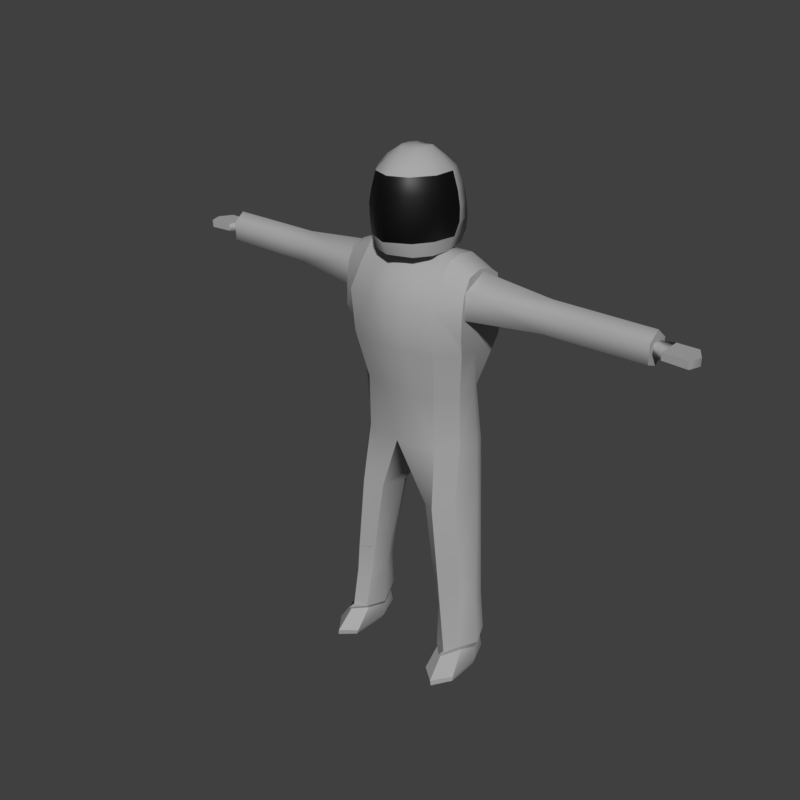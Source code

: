 # Source: gunner.blend  (saved by Blender 2.82.7; exported with 4.5.12 LTS)
import bpy
from mathutils import Matrix  # noqa: F401  (used for matrix-valued properties, if any)

bpy.ops.wm.read_factory_settings(use_empty=True)
scene = bpy.context.scene
scene.name = 'Scene'

# ---- collections
col_collection_1 = bpy.data.collections.new('Collection 1'); scene.collection.children.link(col_collection_1)

# ---- materials (node trees are filled in below, after node groups)
mat_gunner = bpy.data.materials.new('gunner')
mat_gunner.alpha_threshold = 0.0
mat_gunner.use_transparent_shadow = False
mat_gunner.diffuse_color = (0.3961, 0.3961, 0.3961, 1.0)
mat_gunner.roughness = 0.5
mat_blackhelmet = bpy.data.materials.new('blackHelmet')
mat_blackhelmet.use_transparent_shadow = False

# ---- material node trees
mat_blackhelmet.use_nodes = True; mat_blackhelmet.node_tree.nodes.clear()
_N = mat_blackhelmet.node_tree.nodes; _L = mat_blackhelmet.node_tree.links
n0 = _N.new('ShaderNodeOutputMaterial'); n0.name = 'Material Output'; n0.location = (300, 300)
n1 = _N.new('ShaderNodeBsdfPrincipled'); n1.name = 'Principled BSDF'; n1.location = (10, 300)
n1.distribution = 'GGX'
n1.subsurface_method = 'BURLEY'
n1.inputs[0].default_value = (0.0, 0.0, 0.0, 1.0)
n1.inputs[3].default_value = 1.45
n1.inputs[27].default_value = (0.0, 0.0, 0.0, 1.0)
n1.inputs[28].default_value = 1.0
_L.new(n1.outputs[0], n0.inputs[0])
n0.is_active_output = True

# ---- world
world_world = bpy.data.worlds.new('World'); scene.world = world_world
world_world.color = (0.05088, 0.05088, 0.05088)
world_world.use_sun_shadow = False
world_world.sun_shadow_jitter_overblur = 0.0
world_world.cycles.sampling_method = 'MANUAL'

# ---- meshes
me_gunner = bpy.data.meshes.new('Gunner')
me_gunner.from_pydata([(0.2294, 0.04511, 0.0), (0.2278, 0.06001, 0.0708), (0.2534, -0.1277, 0.0), (0.2558, -0.1283, 0.01913), (0.1736, 0.05244, 0.0), (0.1806, 0.06001, 0.0708), (0.1617, -0.1487, 0.0), (0.1546, -0.1493, 0.01913), (0.2278, 0.07875, 0.09312), (0.2306, -0.06638, 0.09312), (0.1806, 0.07875, 0.09312), (0.1596, -0.09533, 0.09312), (0.2318, 0.05286, 0.2548), (0.2164, -0.0443, 0.2548), (0.1628, 0.05286, 0.2548), (0.1472, -0.07325, 0.2548), (0.1545, -0.02482, 0.0), (0.129, -0.03071, 0.09312), (7.314e-10, -0.008367, 0.71), (0.2629, -0.002589, 0.09312), (0.2534, -0.007279, 0.0708), (0.2187, 0.0147, 0.8383), (0.2091, 0.004453, 1.17), (0.2545, -0.01401, 0.0), (0.2244, 0.01958, 0.6553), (0.2539, -0.01153, 0.2548), (9.719e-10, -0.1807, 1.616), (0.1994, 0.01616, 1.023), (0.2004, 0.07385, 0.6553), (0.1899, -0.05193, 0.6553), (0.1194, 0.09539, 0.6191), (0.09056, -0.08088, 0.6191), (0.1929, 0.07363, 0.8389), (0.1868, -0.03063, 0.8493), (-9.464e-09, 0.1083, 0.71), (1.012e-08, -0.1157, 0.8417), (0.1697, 0.0711, 1.023), (0.19, -0.04257, 1.023), (-1.097e-08, 0.1255, 0.9718), (1.05e-08, -0.1201, 1.023), (0.1226, -0.08171, 1.611), (0.1396, 0.001824, 1.608), (0.08411, -0.05792, 1.741), (0.07964, -0.1455, 1.615), (0.2166, 0.1085, 1.195), (0.2129, -0.06993, 1.186), (-1.252e-08, 0.1433, 1.199), (1.523e-08, -0.1742, 1.186), (0.2243, 0.08306, 1.406), (0.1674, -0.1364, 1.324), (-1.252e-08, 0.1432, 1.343), (1.558e-08, -0.1782, 1.338), (0.1515, 0.1071, 1.42), (0.1515, -0.1002, 1.412), (-9.359e-09, 0.1071, 1.43), (1.237e-08, -0.1415, 1.423), (0.2243, 0.07126, 1.307), (0.2243, -0.07743, 1.302), (0.2243, 0.07499, 1.38), (0.2243, -0.07521, 1.388), (0.4647, 0.04997, 1.319), (0.4647, -0.03758, 1.315), (0.4647, 0.05261, 1.37), (0.4647, -0.03238, 1.376), (0.04549, -0.1034, 1.741), (0.06203, -0.1367, 1.711), (0.1101, 0.003595, 1.711), (0.1272, -0.005345, 1.52), (0.07606, -0.1405, 1.52), (0.04773, -0.004147, 1.487), (0.06195, -0.00735, 1.478), (9.719e-10, -0.02613, 1.774), (0.7947, 0.04997, 1.319), (0.7947, -0.03045, 1.315), (0.7947, 0.05261, 1.37), (0.7947, -0.03238, 1.376), (0.8286, 0.04997, 1.339), (0.8286, -0.02939, 1.339), (0.8286, 0.05261, 1.362), (0.8286, -0.02939, 1.362), (0.0, -0.0561, 1.469), (0.0, 0.03602, 1.469), (0.04363, -0.04946, 1.472), (0.03824, 0.0194, 1.469), (0.8977, 0.04997, 1.337), (0.91, -0.03162, 1.337), (0.8977, 0.05261, 1.362), (0.91, -0.03238, 1.362), (7.451e-09, -0.07045, 1.489), (0.0, 0.03382, 1.489), (0.04082, -0.04874, 1.489), (0.0395, 0.02129, 1.489), (1.134e-09, -0.1796, 1.52), (1.296e-09, 0.1086, 1.519), (0.1131, -0.08387, 1.52), (0.1061, 0.07985, 1.519), (0.0, -0.1613, 1.711), (0.0, 0.09004, 1.711), (0.1072, -0.06972, 1.711), (0.08336, 0.05662, 1.711), (0.0, -0.1282, 1.741), (0.0, 0.05518, 1.741), (1.296e-09, 0.1086, 1.609), (0.05847, 0.03545, 1.741), (0.05994, -0.006218, 0.6191), (0.121, -0.03053, 0.2548), (0.142, -0.01984, 0.0708), (0.4647, 0.007574, 1.406), (0.2243, -0.008259, 1.442), (0.2243, 0.01149, 1.43), (0.8286, 0.007574, 1.362), (0.9243, 0.007574, 1.362), (0.7947, 0.007574, 1.406), (0.1515, -0.007621, 1.473), (0.9243, 0.007517, 1.337), (0.7947, 0.01034, 1.299), (0.4647, 0.0005388, 1.299), (0.2243, -0.01697, 1.279), (0.8286, 0.004337, 1.339), (0.2243, 0.1114, 1.243), (0.1282, 0.1259, 1.315), (0.09391, 0.117, 1.0), (0.1095, 0.1198, 1.197), (0.1516, 0.1195, 0.7989), (9.719e-10, -0.1615, 1.478), (0.2347, -0.05771, 0.08092), (0.2243, 0.03868, 1.434), (0.1515, 0.05082, 1.464), (0.1515, -0.05445, 1.465), (0.1588, -0.08571, 0.08182), (0.2243, -0.05589, 1.429), (0.07129, -0.162, 1.334), (0.07145, -0.1697, 1.186), (0.07726, -0.1131, 0.8449), (0.05736, -0.1162, 1.023), (0.07242, -0.1228, 1.418), (0.2617, -0.01172, 0.02407), (0.1397, -0.02306, 0.02501), (0.173, 0.06572, 0.02362), (0.2333, 0.06569, 0.02387), (0.5791, 0.007574, 1.406), (0.5791, 0.05261, 1.37), (0.5791, 0.00271, 1.299), (0.2457, -0.002842, 0.3562), (0.5791, 0.04997, 1.319), (0.1515, 0.06392, 0.3562), (0.5791, -0.0359, 1.315), (0.5791, -0.03238, 1.376), (0.1087, -0.02563, 0.3562), (0.1333, -0.07512, 0.3562), (0.2091, -0.04638, 0.3562), (0.2233, 0.05853, 0.3562), (0.1429, -0.09484, 0.3562), (0.2243, -0.09035, 1.319), (0.2243, -0.0808, 1.382), (0.2243, -0.003934, 1.243), (0.2243, 0.07883, 1.243), (0.2243, -0.09141, 1.243), (0.7947, -0.01364, 1.341), (0.7947, 0.02581, 1.344), (0.7947, 0.007574, 1.37), (0.7947, 0.02934, 1.367), (0.7947, 0.008432, 1.341), (0.7947, -0.008244, 1.371), (0.13, -0.0969, 1.023), (0.1441, -0.1163, 0.6386), (0.132, -0.09107, 0.8471), (0.1543, -0.1334, 1.186), (0.1827, -0.1114, 0.2548), (0.2033, -0.1406, 0.09312), (0.2085, -0.1935, 0.01913), (0.1732, -0.1134, 0.3562), (0.2115, -0.1929, 0.0), (0.2033, -0.115, 0.094), (0.2026, -0.1315, 0.0813), (0.1057, -0.07905, 1.475), (0.0936, 0.07126, 1.476), (1.134e-09, 0.1017, 1.478), (0.1129, -0.01402, 1.475), (1.296e-09, 0.01852, 1.767), (0.0431, -0.04113, 1.772), (1.296e-09, -0.07301, 1.767), (0.03049, 0.00968, 1.772), (0.02564, -0.06626, 1.772), (0.07988, -0.002276, 1.741), (0.04274, -0.01143, 1.772), (0.1085, 0.07476, 1.605), (0.06995, -0.128, 1.474), (0.01715, -0.06133, 1.489), (9.719e-10, -0.1733, 1.659), (0.1184, -0.077, 1.656), (0.07157, -0.1448, 1.658), (0.1309, 0.00166, 1.656), (0.1002, 0.06833, 1.66), (9.719e-10, 0.1022, 1.659), (0.07611, -0.1469, 1.572), (0.1104, 0.07872, 1.561), (0.1218, -0.08306, 1.569), (1.296e-09, 0.1085, 1.562), (9.719e-10, -0.1837, 1.57), (0.1386, 0.002627, 1.565)], [], [(0, 139, 136, 23), (2, 3, 170, 172), (6, 7, 137, 16), (4, 138, 139, 0), (2, 172, 6, 16, 4, 0, 23), (3, 20, 125), (8, 10, 14, 12), (1, 5, 10, 8), (7, 170, 174, 129), (5, 106, 17, 10), (21, 24, 28, 32), (11, 169, 173, 168, 15), (10, 17, 105, 14), (9, 19, 25, 13), (53, 154, 130, 128), (112, 140, 147, 75), (110, 160, 163, 79), (19, 20, 1, 8), (70, 113, 127, 83), (111, 114, 84, 86), (113, 108, 126, 127), (14, 105, 148, 145), (22, 27, 36, 44), (23, 136, 3, 2), (27, 21, 32, 36), (28, 123, 32), (13, 25, 143, 150), (12, 14, 145, 151), (15, 168, 171, 152, 149), (35, 133, 134, 39), (29, 33, 166, 165), (30, 104, 18, 34), (29, 24, 21, 33), (40, 41, 192, 190), (33, 21, 27, 37), (32, 123, 121, 36), (36, 121, 122, 44), (25, 19, 8, 12), (40, 43, 195, 197), (24, 143, 151, 28), (104, 148, 149, 31), (39, 134, 132, 47), (18, 104, 31, 35), (37, 27, 22, 45), (105, 17, 11, 15), (48, 126, 109, 58), (44, 122, 120, 119), (47, 132, 131, 51), (55, 135, 82, 80), (56, 119, 48, 58), (51, 131, 135, 55), (56, 58, 62, 60), (49, 45, 157, 153), (45, 22, 155, 157), (44, 119, 156), (65, 191, 190, 98), (57, 117, 116, 61), (59, 57, 61, 63), (58, 109, 107, 62), (107, 109, 59, 63), (64, 65, 98, 42), (26, 43, 191, 189), (71, 180, 185), (60, 62, 141, 144), (66, 192, 193, 99), (186, 41, 200, 196), (69, 70, 83, 91), (75, 73, 158, 163), (61, 116, 142, 146), (63, 61, 146, 147), (62, 107, 140, 141), (78, 110, 111, 86), (74, 112, 160, 161), (72, 74, 161, 159), (73, 115, 162, 158), (85, 114, 111, 87), (83, 81, 89, 91), (90, 69, 91, 176, 178, 175), (80, 82, 90, 188, 88), (76, 78, 86, 84), (82, 70, 69, 90), (77, 118, 114, 85), (16, 137, 138, 4), (79, 77, 85, 87), (95, 93, 198, 196), (17, 106, 129, 11), (91, 89, 177, 176), (88, 188, 187, 124), (92, 68, 195, 199), (94, 67, 200, 197), (109, 108, 130, 59), (100, 64, 183, 181), (111, 110, 79, 87), (99, 97, 101, 103), (96, 65, 64, 100), (49, 153, 154, 53), (115, 142, 144, 72), (116, 117, 56, 60), (117, 155, 156, 56), (118, 162, 159, 76), (114, 118, 76, 84), (119, 120, 52, 48), (52, 120, 50, 54), (120, 122, 46, 50), (122, 121, 38, 46), (121, 123, 34, 38), (123, 28, 30, 34), (127, 126, 48, 52), (109, 126, 108), (83, 127, 52, 54, 81), (128, 130, 108, 113), (82, 128, 113, 70), (134, 133, 166, 164), (135, 131, 49, 53), (131, 132, 167, 49), (132, 134, 164, 167), (82, 135, 53, 128), (125, 20, 19, 9), (129, 174, 169, 11), (129, 106, 7), (137, 7, 106), (3, 136, 20), (139, 138, 5, 1), (136, 139, 1, 20), (138, 137, 106, 5), (35, 31, 133), (144, 142, 116, 60), (141, 140, 112, 74), (144, 141, 74, 72), (146, 142, 115, 73), (147, 146, 73, 75), (147, 140, 107, 63), (151, 143, 25, 12), (150, 143, 24, 29), (149, 148, 105, 15), (151, 145, 30, 28), (145, 148, 104, 30), (149, 152, 171, 165, 31), (130, 154, 59), (154, 153, 57, 59), (157, 155, 117, 57), (156, 119, 56), (156, 155, 22, 44), (153, 157, 57), (31, 165, 133), (159, 161, 78, 76), (163, 158, 77, 79), (158, 162, 118, 77), (163, 160, 112, 75), (161, 160, 110, 78), (159, 162, 115, 72), (49, 167, 45), (165, 166, 133), (167, 164, 37, 45), (164, 166, 33, 37), (171, 168, 13, 150), (165, 171, 150, 29), (168, 173, 169, 9, 13), (172, 170, 7, 6), (174, 170, 3, 125), (169, 174, 125, 9), (186, 102, 194, 193), (176, 177, 93, 95), (124, 187, 68, 92), (175, 178, 67, 94), (181, 183, 71), (179, 182, 103, 101), (103, 182, 185, 184), (182, 179, 71), (71, 183, 180), (183, 64, 42, 180), (184, 66, 99, 103), (71, 185, 182), (184, 185, 180, 42), (66, 184, 42, 98), (67, 178, 176, 95), (68, 187, 175, 94), (187, 188, 90, 175), (193, 192, 41, 186), (189, 191, 65, 96), (190, 191, 43, 40), (193, 194, 97, 99), (190, 192, 66, 98), (199, 195, 43, 26), (196, 200, 67, 95), (197, 195, 68, 94), (197, 200, 41, 40), (196, 198, 102, 186)])
me_gunner.polygons.foreach_set('use_smooth', [1, 0, 1, 0, 0, 1, 1, 0, 0, 1, 1, 1, 1, 1, 1, 1, 1, 1, 1, 1, 1, 1, 1, 1, 1, 1, 1, 1, 1, 1, 1, 1, 1, 1, 1, 0, 1, 1, 1, 1, 1, 1, 1, 1, 1, 1, 1, 1, 1, 1, 1, 1, 1, 1, 1, 1, 1, 1, 1, 1, 1, 1, 1, 1, 1, 1, 1, 1, 1, 1, 1, 1, 1, 1, 1, 1, 1, 1, 1, 1, 1, 1, 1, 1, 1, 1, 1, 1, 1, 1, 1, 1, 1, 1, 1, 1, 1, 1, 1, 1, 1, 1, 1, 1, 1, 0, 1, 1, 1, 1, 1, 1, 1, 1, 1, 1, 1, 1, 0, 1, 1, 1, 0, 1, 1, 1, 1, 1, 1, 1, 1, 1, 1, 1, 1, 1, 1, 1, 1, 1, 1, 1, 1, 1, 1, 1, 1, 1, 1, 1, 1, 1, 1, 1, 1, 1, 1, 1, 0, 0, 0, 1, 1, 1, 1, 1, 1, 1, 1, 1, 1, 1, 1, 1, 1, 1, 1, 1, 1, 1, 1, 1, 1, 1, 1, 1, 1, 1])
me_gunner.polygons.foreach_set('material_index', [0, 0, 0, 0, 0, 0, 0, 0, 0, 0, 0, 0, 0, 0, 0, 0, 0, 0, 0, 0, 0, 0, 0, 0, 0, 0, 0, 0, 0, 0, 0, 0, 0, 1, 0, 0, 0, 0, 1, 0, 0, 0, 0, 0, 0, 0, 0, 0, 0, 0, 0, 0, 0, 0, 0, 1, 0, 0, 0, 0, 0, 1, 0, 0, 0, 0, 0, 0, 0, 0, 0, 0, 0, 0, 0, 0, 0, 0, 0, 0, 0, 0, 0, 0, 0, 0, 0, 0, 1, 1, 0, 0, 0, 0, 0, 0, 0, 0, 0, 0, 0, 0, 0, 0, 0, 0, 0, 0, 0, 0, 0, 0, 0, 0, 0, 0, 0, 0, 0, 0, 0, 0, 0, 0, 0, 0, 0, 0, 0, 0, 0, 0, 0, 0, 0, 0, 0, 0, 0, 0, 0, 0, 0, 0, 0, 0, 0, 0, 0, 0, 0, 0, 0, 0, 0, 0, 0, 0, 0, 0, 0, 0, 0, 0, 0, 0, 0, 0, 0, 0, 0, 0, 0, 0, 0, 0, 0, 0, 0, 1, 1, 0, 1, 1, 0, 1, 1, 0])
_k = set([(0, 4), (0, 23), (0, 139), (1, 5), (1, 8), (1, 20), (1, 139), (2, 3), (2, 23), (2, 172), (3, 125), (4, 16), (4, 138), (5, 10), (5, 106), (5, 138), (6, 7), (6, 16), (6, 172), (7, 129), (8, 10), (8, 12), (8, 19), (9, 13), (9, 19), (9, 125), (9, 169), (10, 14), (10, 17), (11, 15), (11, 17), (11, 129), (11, 169), (12, 151), (13, 150), (14, 145), (15, 149), (20, 125), (28, 32), (28, 123), (28, 151), (29, 33), (29, 150), (30, 34), (30, 145), (31, 35), (31, 149), (32, 36), (33, 37), (36, 44), (37, 45), (44, 119), (45, 157), (48, 119), (48, 126), (49, 53), (49, 167), (52, 120), (52, 127), (53, 128), (56, 58), (56, 117), (57, 59), (57, 117), (58, 109), (59, 109), (69, 90), (69, 91), (70, 82), (70, 83), (72, 74), (72, 115), (73, 75), (73, 115), (74, 112), (75, 112), (76, 78), (76, 84), (76, 118), (77, 79), (77, 85), (77, 118), (78, 86), (78, 110), (79, 87), (79, 110), (80, 82), (81, 83), (84, 86), (84, 114), (85, 87), (85, 114), (86, 111), (87, 111), (88, 188), (89, 91), (90, 188), (106, 129), (108, 126), (108, 130), (113, 127), (113, 128), (120, 122), (121, 122), (121, 123), (124, 187), (125, 174), (129, 174), (130, 154), (153, 154), (153, 157), (158, 162), (158, 163), (159, 161), (159, 162), (160, 161), (160, 163), (164, 166), (164, 167), (165, 166), (165, 171), (168, 171), (168, 173), (169, 173), (169, 174), (170, 172), (170, 174), (175, 178), (175, 187), (176, 177), (176, 178)])
me_gunner.attributes.new('sharp_edge', 'BOOLEAN', 'EDGE').data.foreach_set('value', [ (min(e.vertices), max(e.vertices)) in _k for e in me_gunner.edges])
_uv = me_gunner.uv_layers.new(name='UVMap')
_uv.uv.foreach_set('vector', [0.02273, 0.9457, 0.007138, 0.9296, 0.06569, 0.932, 0.06716, 0.9477, 0.397, 0.0, 0.399, 0.01234, 0.3618, 0.01289, 0.3641, 0.0004907, 0.7888, 0.0, 0.7907, 0.01258, 0.6567, 0.02735, 0.6562, 0.01055, 0.534, 0.891, 0.5332, 0.8737, 0.5809, 0.8733, 0.5784, 0.8923, 0.9451, 0.6653, 0.912, 0.6654, 0.8725, 0.6655, 0.866, 0.5579, 0.8808, 0.5084, 0.925, 0.5129, 0.9451, 0.5507, 0.209, 0.9411, 0.06469, 0.9016, 0.1447, 0.8981, 0.5766, 0.828, 0.5392, 0.8282, 0.5269, 0.7341, 0.5816, 0.7338, 0.577, 0.8456, 0.5397, 0.8458, 0.5392, 0.8282, 0.5766, 0.828, 0.3194, 0.01352, 0.3618, 0.01289, 0.3661, 0.0569, 0.3317, 0.05777, 0.5947, 0.06042, 0.6576, 0.05699, 0.6678, 0.07122, 0.5816, 0.07596, 0.08004, 0.4032, 0.06863, 0.5217, 0.02793, 0.5199, 0.008597, 0.3997, 0.3314, 0.06468, 0.3658, 0.06416, 0.3658, 0.06474, 0.353, 0.17, 0.3251, 0.1705, 0.5816, 0.07596, 0.6678, 0.07122, 0.6798, 0.1758, 0.614, 0.1793, 0.1523, 0.8905, 0.06108, 0.887, 0.07513, 0.7824, 0.1424, 0.7849, 0.337, 0.9197, 0.3937, 0.8992, 0.399, 0.9535, 0.3418, 0.9554, 0.792, 0.7426, 0.7915, 0.6037, 0.8175, 0.6007, 0.818, 0.7396, 0.6098, 0.7643, 0.6069, 0.7866, 0.5953, 0.7863, 0.5837, 0.7634, 0.06108, 0.887, 0.06469, 0.9016, 0.01388, 0.8993, 0.0, 0.8842, 0.6014, 0.6604, 0.6121, 0.6025, 0.6564, 0.6036, 0.6322, 0.6633, 0.8381, 0.7684, 0.8579, 0.7683, 0.8579, 0.7957, 0.8381, 0.7974, 0.6121, 0.6025, 0.6157, 0.5549, 0.6516, 0.5557, 0.6564, 0.6036, 0.614, 0.1793, 0.6798, 0.1758, 0.6835, 0.242, 0.6129, 0.2458, 0.1018, 0.1887, 0.08766, 0.2835, 0.01965, 0.2804, 0.02018, 0.1692, 0.06716, 0.9477, 0.06569, 0.932, 0.209, 0.9411, 0.2081, 0.9535, 0.08766, 0.2835, 0.08004, 0.4032, 0.008597, 0.3997, 0.01965, 0.2804, 0.5382, 0.4876, 0.4775, 0.3857, 0.5524, 0.363, 0.1424, 0.7849, 0.07513, 0.7824, 0.07291, 0.7164, 0.1485, 0.7193, 0.5816, 0.7338, 0.5269, 0.7341, 0.5182, 0.6695, 0.5753, 0.6703, 0.3251, 0.1705, 0.353, 0.17, 0.3462, 0.2357, 0.3223, 0.2361, 0.3148, 0.2362, 0.2118, 0.5513, 0.2729, 0.5525, 0.2584, 0.6679, 0.2129, 0.6684, 0.3612, 0.429, 0.3633, 0.556, 0.3181, 0.5543, 0.3218, 0.4841, 0.6077, 0.4185, 0.6877, 0.4146, 0.6961, 0.4754, 0.6042, 0.4825, 0.1661, 0.5255, 0.06863, 0.5217, 0.08004, 0.4032, 0.149, 0.3987, 0.9595, 0.4585, 0.9045, 0.4627, 0.8996, 0.4355, 0.9533, 0.436, 0.149, 0.3987, 0.08004, 0.4032, 0.08766, 0.2835, 0.1836, 0.2873, 0.5524, 0.363, 0.4775, 0.3857, 0.4748, 0.2624, 0.5353, 0.2504, 0.5353, 0.2504, 0.4748, 0.2624, 0.4882, 0.1406, 0.5733, 0.1439, 0.07513, 0.7824, 0.06108, 0.887, 0.0, 0.8842, 0.0263, 0.7803, 0.9595, 0.4585, 1.0, 0.4552, 1.0, 0.4774, 0.9656, 0.4789, 0.06863, 0.5217, 0.07291, 0.7164, 0.02648, 0.7144, 0.02793, 0.5199, 0.6877, 0.4146, 0.6835, 0.242, 0.7381, 0.2368, 0.7623, 0.4077, 0.2129, 0.6684, 0.2584, 0.6679, 0.2656, 0.7711, 0.209, 0.7717, 0.6961, 0.4754, 0.6877, 0.4146, 0.7623, 0.4077, 0.7907, 0.5538, 0.1836, 0.2873, 0.08766, 0.2835, 0.1018, 0.1887, 0.209, 0.1826, 0.6798, 0.1758, 0.6678, 0.07122, 0.7344, 0.0649, 0.7291, 0.171, 0.04778, 0.03293, 0.08455, 0.003469, 0.1072, 0.03536, 0.07036, 0.05713, 0.5733, 0.1439, 0.4882, 0.1406, 0.5035, 0.06681, 0.5796, 0.1133, 0.209, 0.7717, 0.2656, 0.7711, 0.2674, 0.867, 0.2098, 0.8701, 0.214, 0.9265, 0.2727, 0.9232, 0.2575, 0.962, 0.2226, 0.9601, 0.07044, 0.09068, 0.01918, 0.1375, 0.04778, 0.03293, 0.07036, 0.05713, 0.2098, 0.8701, 0.2674, 0.867, 0.2727, 0.9232, 0.214, 0.9265, 0.9568, 0.3703, 0.9173, 0.3699, 0.9173, 0.214, 0.9568, 0.2144, 0.3454, 0.8607, 0.3806, 0.771, 0.3907, 0.8085, 0.3922, 0.858, 0.209, 0.1826, 0.1018, 0.1887, 0.1099, 0.1412, 0.204, 0.1451, 0.02018, 0.1692, 0.01918, 0.1375, 0.0448, 0.1386, 0.9869, 0.4089, 0.9942, 0.4346, 0.9533, 0.436, 0.9455, 0.408, 0.8727, 0.3704, 0.8371, 0.3702, 0.8275, 0.2141, 0.8593, 0.2143, 0.8178, 0.3704, 0.866, 0.3704, 0.8656, 0.5268, 0.8172, 0.527, 0.9173, 0.3691, 0.8727, 0.3697, 0.8727, 0.2141, 0.9173, 0.2135, 0.7912, 0.53, 0.7907, 0.375, 0.8178, 0.3704, 0.8172, 0.527, 0.952, 0.3723, 0.9869, 0.4089, 0.9455, 0.408, 0.9235, 0.373, 0.9728, 0.7485, 0.929, 0.7494, 0.9281, 0.7287, 0.9728, 0.7326, 0.8381, 0.7825, 0.8048, 0.7775, 0.8119, 0.7704, 0.9568, 0.2144, 0.9173, 0.214, 0.9173, 0.1398, 0.9568, 0.1402, 0.8944, 0.4066, 0.8996, 0.4355, 0.8684, 0.4302, 0.866, 0.4057, 0.8713, 0.4587, 0.9045, 0.4627, 0.9084, 0.4819, 0.8736, 0.4822, 0.9464, 0.5332, 0.9885, 0.5287, 0.9941, 0.5538, 0.9451, 0.5504, 0.7084, 0.7202, 0.7084, 0.7597, 0.6945, 0.7431, 0.6895, 0.724, 0.8593, 0.2143, 0.8275, 0.2141, 0.8261, 0.1399, 0.8584, 0.1401, 0.8172, 0.527, 0.8656, 0.5268, 0.8658, 0.6006, 0.8175, 0.6007, 0.9173, 0.2135, 0.8727, 0.2141, 0.8727, 0.1401, 0.9173, 0.1395, 0.6416, 0.7654, 0.6098, 0.7643, 0.6098, 0.7024, 0.6416, 0.7035, 0.6416, 0.7256, 0.6762, 0.7014, 0.6771, 0.7252, 0.66, 0.7273, 0.645, 0.759, 0.6416, 0.7256, 0.66, 0.7273, 0.6634, 0.7422, 0.7084, 0.7597, 0.6767, 0.7709, 0.6771, 0.7436, 0.6945, 0.7431, 0.8579, 0.7431, 0.8579, 0.7683, 0.8381, 0.7684, 0.8381, 0.7426, 0.7577, 0.7696, 0.7577, 0.808, 0.712, 0.8108, 0.7132, 0.7897, 0.7429, 0.6035, 0.731, 0.6263, 0.753, 0.6454, 0.7351, 0.6546, 0.7255, 0.6292, 0.7317, 0.5943, 0.2226, 0.9601, 0.2575, 0.962, 0.259, 1.0, 0.2374, 0.9997, 0.2217, 0.9995, 0.9746, 0.06237, 0.9568, 0.0621, 0.9572, 0.0, 0.9766, 0.0003006, 0.9941, 0.5084, 0.9885, 0.5287, 0.9464, 0.5332, 0.9477, 0.5092, 0.7137, 0.7075, 0.7401, 0.7075, 0.7426, 0.7696, 0.712, 0.7696, 0.6562, 0.01055, 0.6567, 0.02735, 0.5866, 0.03062, 0.5953, 0.01455, 0.9631, 0.6166, 0.9451, 0.6153, 0.9498, 0.5538, 0.9694, 0.5554, 0.866, 0.6655, 0.927, 0.672, 0.927, 0.6952, 0.8661, 0.688, 0.6678, 0.07122, 0.6576, 0.05699, 0.726, 0.05823, 0.7344, 0.0649, 0.753, 0.6454, 0.7781, 0.6544, 0.7781, 0.6693, 0.7351, 0.6546, 0.7781, 0.5876, 0.7633, 0.5943, 0.7534, 0.5838, 0.7781, 0.5717, 0.971, 0.8041, 0.9295, 0.8026, 0.9292, 0.7717, 0.9719, 0.7782, 0.9742, 0.5078, 0.9134, 0.5062, 0.9084, 0.4819, 0.9656, 0.4789, 0.1072, 0.03536, 0.1218, 0.0, 0.1593, 0.0006193, 0.1544, 0.05692, 0.8365, 0.8062, 0.8103, 0.8033, 0.8209, 0.7883, 0.837, 0.7992, 0.6098, 0.7024, 0.6098, 0.7643, 0.5837, 0.7634, 0.5816, 0.7014, 0.8664, 0.7631, 0.927, 0.7673, 0.9262, 0.7964, 0.8862, 0.7938, 0.9728, 0.7043, 0.927, 0.7028, 0.9419, 0.6655, 0.9686, 0.6663, 0.3454, 0.8607, 0.3922, 0.858, 0.3937, 0.8992, 0.337, 0.9197, 0.8208, 0.0, 0.8261, 0.1399, 0.7917, 0.1401, 0.7923, 0.0002192, 0.8275, 0.2141, 0.8371, 0.3702, 0.7907, 0.3704, 0.7914, 0.2144, 0.1189, 0.1054, 0.1099, 0.1412, 0.0448, 0.1386, 0.07044, 0.09068, 0.7401, 0.7075, 0.7431, 0.6855, 0.7563, 0.6855, 0.7758, 0.7075, 0.7426, 0.7696, 0.7401, 0.7075, 0.7758, 0.7075, 0.7758, 0.7696, 0.5796, 0.1133, 0.5035, 0.06681, 0.5232, 0.005862, 0.5816, 0.01893, 0.5232, 0.005862, 0.5035, 0.06681, 0.4016, 0.04624, 0.4033, 0.0, 0.5035, 0.06681, 0.4882, 0.1406, 0.4007, 0.1349, 0.4016, 0.04624, 0.4882, 0.1406, 0.4748, 0.2624, 0.4, 0.2785, 0.4007, 0.1349, 0.4748, 0.2624, 0.4775, 0.3857, 0.399, 0.4431, 0.4, 0.2785, 0.4775, 0.3857, 0.5382, 0.4876, 0.4934, 0.5013, 0.399, 0.4431, 0.6564, 0.6036, 0.6516, 0.5557, 0.7001, 0.5546, 0.712, 0.603, 0.1072, 0.03536, 0.08455, 0.003469, 0.1218, 0.0, 0.6322, 0.6633, 0.6564, 0.6036, 0.712, 0.603, 0.7079, 0.7014, 0.6438, 0.7014, 0.5819, 0.601, 0.5816, 0.5538, 0.6157, 0.5549, 0.6121, 0.6025, 0.5824, 0.6713, 0.5819, 0.601, 0.6121, 0.6025, 0.6014, 0.6604, 0.2584, 0.6679, 0.2729, 0.5525, 0.3181, 0.5543, 0.3161, 0.6673, 0.2727, 0.9232, 0.2674, 0.867, 0.3454, 0.8607, 0.337, 0.9197, 0.2674, 0.867, 0.2656, 0.7711, 0.333, 0.7711, 0.3454, 0.8607, 0.2656, 0.7711, 0.2584, 0.6679, 0.3161, 0.6673, 0.333, 0.7711, 0.2575, 0.962, 0.2727, 0.9232, 0.337, 0.9197, 0.3418, 0.9554, 0.1447, 0.8981, 0.06469, 0.9016, 0.06108, 0.887, 0.1523, 0.8905, 0.3317, 0.05777, 0.3661, 0.0569, 0.3658, 0.06416, 0.3314, 0.06468, 0.726, 0.05823, 0.6576, 0.05699, 0.7907, 0.01258, 0.6567, 0.02735, 0.7907, 0.01258, 0.6576, 0.05699, 0.209, 0.9411, 0.06569, 0.932, 0.06469, 0.9016, 0.5809, 0.8733, 0.5332, 0.8737, 0.5397, 0.8458, 0.577, 0.8456, 0.06569, 0.932, 0.007138, 0.9296, 0.01388, 0.8993, 0.06469, 0.9016, 0.5866, 0.03062, 0.6567, 0.02735, 0.6576, 0.05699, 0.5947, 0.06042, 0.2118, 0.5513, 0.2827, 0.4067, 0.2729, 0.5525, 0.7917, 0.1401, 0.8261, 0.1399, 0.8275, 0.2141, 0.7914, 0.2144, 0.9173, 0.1395, 0.8727, 0.1401, 0.8727, 0.0005888, 0.9173, 0.0, 0.9568, 0.1402, 0.9173, 0.1398, 0.9173, 0.0, 0.9568, 0.0003781, 0.8584, 0.1401, 0.8261, 0.1399, 0.8208, 0.0, 0.8547, 0.000209, 0.8175, 0.6007, 0.8658, 0.6006, 0.866, 0.7399, 0.818, 0.7396, 0.8175, 0.6007, 0.7915, 0.6037, 0.7912, 0.53, 0.8172, 0.527, 0.02648, 0.7144, 0.07291, 0.7164, 0.07513, 0.7824, 0.0263, 0.7803, 0.1485, 0.7193, 0.07291, 0.7164, 0.06863, 0.5217, 0.1661, 0.5255, 0.7381, 0.2368, 0.6835, 0.242, 0.6798, 0.1758, 0.7291, 0.171, 0.5753, 0.6703, 0.5182, 0.6695, 0.4934, 0.5013, 0.5584, 0.4831, 0.6129, 0.2458, 0.6835, 0.242, 0.6877, 0.4146, 0.6077, 0.4185, 0.3148, 0.2362, 0.3223, 0.2361, 0.3462, 0.2357, 0.325, 0.4187, 0.2827, 0.4067, 0.1593, 0.0006193, 0.1946, 0.05442, 0.1544, 0.05692, 0.1946, 0.05442, 0.1996, 0.09556, 0.1533, 0.09641, 0.1544, 0.05692, 0.204, 0.1451, 0.1099, 0.1412, 0.1189, 0.1054, 0.1533, 0.09641, 0.0448, 0.1386, 0.01918, 0.1375, 0.07044, 0.09068, 0.0448, 0.1386, 0.1099, 0.1412, 0.1018, 0.1887, 0.02018, 0.1692, 0.1996, 0.09556, 0.204, 0.1451, 0.1533, 0.09641, 0.2827, 0.4067, 0.3218, 0.4841, 0.2729, 0.5525, 0.9766, 0.08365, 0.9584, 0.0834, 0.9568, 0.0621, 0.9746, 0.06237, 0.9694, 0.6373, 0.9458, 0.636, 0.9451, 0.6153, 0.9631, 0.6166, 0.7258, 0.6855, 0.7431, 0.6855, 0.7401, 0.7075, 0.7137, 0.7075, 0.6895, 0.724, 0.6771, 0.7252, 0.6762, 0.7014, 0.7084, 0.7202, 0.6232, 0.787, 0.6069, 0.7866, 0.6098, 0.7643, 0.6416, 0.7654, 0.6634, 0.7422, 0.6771, 0.7436, 0.6767, 0.7709, 0.645, 0.759, 0.3454, 0.8607, 0.333, 0.7711, 0.3806, 0.771, 0.3218, 0.4841, 0.3181, 0.5543, 0.2729, 0.5525, 0.333, 0.7711, 0.3161, 0.6673, 0.3638, 0.6668, 0.3806, 0.771, 0.3161, 0.6673, 0.3181, 0.5543, 0.3633, 0.556, 0.3638, 0.6668, 0.3462, 0.2357, 0.353, 0.17, 0.3795, 0.1696, 0.3744, 0.2353, 0.325, 0.4187, 0.3462, 0.2357, 0.3744, 0.2353, 0.3612, 0.429, 0.353, 0.17, 0.3658, 0.06474, 0.3658, 0.06416, 0.3873, 0.06384, 0.3795, 0.1696, 0.3641, 0.0004907, 0.3618, 0.01289, 0.3194, 0.01352, 0.3249, 0.001074, 0.3661, 0.0569, 0.3618, 0.01289, 0.399, 0.01234, 0.3913, 0.05626, 0.3658, 0.06416, 0.3661, 0.0569, 0.3913, 0.05626, 0.3873, 0.06384, 0.8662, 0.7111, 0.927, 0.7181, 0.927, 0.7448, 0.8663, 0.7391, 0.7351, 0.6546, 0.7781, 0.6693, 0.7781, 0.6855, 0.7182, 0.6633, 0.7781, 0.5717, 0.7534, 0.5838, 0.7379, 0.5641, 0.7781, 0.5538, 0.7317, 0.5943, 0.7255, 0.6292, 0.712, 0.6322, 0.7184, 0.5833, 0.837, 0.7992, 0.8209, 0.7883, 0.8381, 0.7825, 0.8381, 0.764, 0.8161, 0.7663, 0.7986, 0.7516, 0.8381, 0.7426, 0.7986, 0.7516, 0.8161, 0.7663, 0.8119, 0.7704, 0.7957, 0.7604, 0.8161, 0.7663, 0.8381, 0.764, 0.8356, 0.7806, 0.8381, 0.7825, 0.8209, 0.7883, 0.8048, 0.7775, 0.8209, 0.7883, 0.8103, 0.8033, 0.7907, 0.7753, 0.8048, 0.7775, 0.8916, 0.3707, 0.8944, 0.4066, 0.866, 0.4057, 0.8801, 0.3704, 0.8356, 0.7806, 0.8119, 0.7704, 0.8161, 0.7663, 0.7957, 0.7604, 0.8119, 0.7704, 0.8048, 0.7775, 0.7907, 0.7753, 0.8944, 0.4066, 0.8916, 0.3707, 0.9235, 0.373, 0.9455, 0.408, 0.712, 0.6322, 0.7255, 0.6292, 0.7351, 0.6546, 0.7182, 0.6633, 0.7379, 0.5641, 0.7534, 0.5838, 0.7317, 0.5943, 0.7184, 0.5833, 0.7534, 0.5838, 0.7633, 0.5943, 0.7429, 0.6035, 0.7317, 0.5943, 0.8684, 0.4302, 0.8996, 0.4355, 0.9045, 0.4627, 0.8713, 0.4587, 0.9728, 0.7326, 0.9281, 0.7287, 0.927, 0.7028, 0.9728, 0.7043, 0.9533, 0.436, 0.9942, 0.4346, 1.0, 0.4552, 0.9595, 0.4585, 0.8663, 0.7391, 0.927, 0.7448, 0.927, 0.7673, 0.8664, 0.7631, 0.9533, 0.436, 0.8996, 0.4355, 0.8944, 0.4066, 0.9455, 0.408, 0.9719, 0.7782, 0.9292, 0.7717, 0.929, 0.7494, 0.9728, 0.7485, 0.8736, 0.4822, 0.9084, 0.4819, 0.9134, 0.5062, 0.8759, 0.5051, 0.9656, 0.4789, 1.0, 0.4774, 1.0, 0.5084, 0.9742, 0.5078, 0.9656, 0.4789, 0.9084, 0.4819, 0.9045, 0.4627, 0.9595, 0.4585, 0.8661, 0.688, 0.927, 0.6952, 0.927, 0.7181, 0.8662, 0.7111])
me_gunner.materials.append(mat_gunner)
me_gunner.materials.append(mat_blackhelmet)
me_gunner.use_remesh_preserve_volume = False
me_gunner.use_remesh_preserve_attributes = False
me_gunner.use_mirror_vertex_groups = False
me_gunner.update()
arm_armature = bpy.data.armatures.new('Armature')  # bones are not reproduced

# ---- objects
ob_armature = bpy.data.objects.new('Armature', arm_armature)
ob_gunner = bpy.data.objects.new('Gunner', me_gunner)

# ---- transforms, parenting, visibility, modifiers, constraints
ob_armature.location = (0.0, 0.0, 0.0)
ob_armature.show_in_front = True
ob_armature.lineart.crease_threshold = 0.0
ob_gunner.parent = ob_armature
ob_gunner.location = (0.0, 0.0, 0.0)
ob_gunner.lineart.crease_threshold = 0.0
_vg = ob_gunner.vertex_groups.new(name='Hips')
for _i, _w in zip([18, 21, 22, 27, 30, 31, 32, 33, 34, 35, 36, 37, 38, 39, 44, 46, 104, 121, 122, 123, 133, 134, 164, 165, 166], [0.9419, 0.1289, 0.0154, 0.1015, 0.04011, 0.05825, 0.1163, 0.2233, 0.7978, 0.8498, 0.1611, 0.08171, 0.7103, 0.1092, 0.01833, 0.08773, 0.07235, 0.4448, 0.05364, 0.1593, 0.7399, 0.09533, 0.09222, 0.03156, 0.6021]): _vg.add([_i], _w, 'REPLACE')
_vg = ob_gunner.vertex_groups.new(name='LowerSpine')
for _i, _w in zip([21, 22, 27, 32, 33, 35, 36, 37, 38, 39, 44, 45, 46, 47, 49, 51, 119, 120, 121, 122, 123, 131, 132, 133, 134, 155, 156, 157, 164, 166, 167], [0.08018, 0.1705, 0.612, 0.08417, 0.09985, 0.07689, 0.5758, 0.647, 0.1686, 0.7398, 0.102, 0.1406, 0.04284, 0.1713, 0.01335, 0.03643, 0.06055, 0.001823, 0.3996, 0.08519, 0.05174, 0.02426, 0.1534, 0.08794, 0.7541, 0.06697, 0.06182, 0.08068, 0.7048, 0.09601, 0.1483]): _vg.add([_i], _w, 'REPLACE')
_vg = ob_gunner.vertex_groups.new(name='Chest')
for _i, _w in zip([22, 27, 36, 37, 38, 39, 44, 45, 46, 47, 49, 50, 51, 52, 53, 54, 55, 56, 57, 59, 80, 81, 82, 83, 88, 89, 90, 91, 117, 119, 120, 121, 122, 128, 131, 132, 134, 135, 153, 154, 155, 156, 157, 164, 167, 177, 188], [0.487, 0.1153, 0.1139, 0.1154, 0.05922, 0.1089, 0.5027, 0.5013, 0.7448, 0.6895, 0.2589, 0.6865, 0.6717, 0.08441, 0.1466, 0.5959, 0.5339, 0.07306, 0.07838, 0.008258, 0.08643, 0.3089, 0.04409, 0.06123, 0.03306, 0.1028, 0.002331, 0.01833, 0.07603, 0.3418, 0.2906, 0.06107, 0.6603, 0.003639, 0.6337, 0.6925, 0.09951, 0.4886, 0.09898, 0.02803, 0.2449, 0.3473, 0.3202, 0.1094, 0.6041, 0.01973, 0.02038]): _vg.add([_i], _w, 'REPLACE')
_vg = ob_gunner.vertex_groups.new(name='Neck')
for _i, _w in zip([26, 40, 41, 43, 51, 55, 67, 68, 69, 70, 80, 81, 82, 83, 88, 89, 90, 91, 92, 93, 94, 95, 97, 102, 124, 135, 175, 176, 177, 178, 186, 187, 188, 192, 193, 194, 195, 196, 197, 198, 199, 200], [0.01362, 0.007184, 0.04326, 0.00156, 0.03194, 0.1179, 0.1183, 0.06487, 0.4803, 0.06653, 0.4381, 0.03034, 0.1085, 0.04954, 0.3147, 0.4831, 0.1991, 0.2459, 0.07248, 0.3678, 0.07272, 0.3514, 0.003327, 0.112, 0.1091, 0.04912, 0.118, 0.3192, 0.3437, 0.1744, 0.08967, 0.1089, 0.3029, 0.001376, 0.02859, 0.05669, 0.02846, 0.1784, 0.03858, 0.2057, 0.044, 0.07638]): _vg.add([_i], _w, 'REPLACE')
_vg = ob_gunner.vertex_groups.new(name='Head')
for _i, _w in zip([26, 40, 41, 42, 43, 55, 64, 65, 66, 67, 68, 69, 70, 71, 80, 82, 83, 88, 89, 90, 91, 92, 93, 94, 95, 96, 97, 98, 99, 100, 101, 102, 103, 124, 135, 175, 176, 177, 178, 179, 180, 181, 182, 183, 184, 185, 186, 187, 188, 189, 190, 191, 192, 193, 194, 195, 196, 197, 198, 199, 200], [0.9398, 0.9502, 0.9333, 0.9898, 0.9514, 0.0541, 0.988, 0.9806, 0.9825, 0.8169, 0.8701, 0.1845, 0.01474, 0.9974, 0.1826, 0.1073, 0.05011, 0.4512, 0.1499, 0.4215, 0.4135, 0.8627, 0.5451, 0.8574, 0.5666, 0.9748, 0.9667, 0.9839, 0.977, 0.9832, 0.9862, 0.861, 0.9891, 0.7954, 0.01471, 0.7457, 0.5195, 0.5058, 0.7025, 0.9967, 0.9954, 0.9923, 0.9966, 0.9941, 0.9907, 0.9964, 0.8869, 0.7734, 0.3709, 0.9592, 0.9702, 0.968, 0.9636, 0.9499, 0.9295, 0.924, 0.7775, 0.9193, 0.7454, 0.9108, 0.8886]): _vg.add([_i], _w, 'REPLACE')
_vg = ob_gunner.vertex_groups.new(name='ShoulderConnector.R')
for _i, _w in zip([50, 54, 81, 83, 89, 91, 177], [0.02206, 0.09971, 0.2768, 0.05363, 0.09182, 0.008604, 0.01195]): _vg.add([_i], _w, 'REPLACE')
_vg = ob_gunner.vertex_groups.new(name='Shoulder.R')
_vg = ob_gunner.vertex_groups.new(name='UpperArm.R')
_vg = ob_gunner.vertex_groups.new(name='LowerArm.R')
_vg = ob_gunner.vertex_groups.new(name='Hand.R')
_vg = ob_gunner.vertex_groups.new(name='ShoulderConnector.L')
for _i, _w in zip([50, 51, 52, 53, 54, 55, 67, 68, 69, 70, 80, 81, 82, 83, 88, 89, 90, 91, 92, 93, 94, 95, 113, 124, 127, 128, 131, 135, 175, 176, 177, 178, 187, 188, 195, 196, 197, 198, 199, 200], [0.04687, 0.05029, 0.003566, 0.02114, 0.1312, 0.1172, 0.05184, 0.05283, 0.2907, 0.8281, 0.2504, 0.3551, 0.6818, 0.7323, 0.1688, 0.1676, 0.3241, 0.2597, 0.05045, 0.04809, 0.05856, 0.06116, 0.04252, 0.07343, 0.07495, 0.06051, 0.03704, 0.1458, 0.1164, 0.1225, 0.08115, 0.09969, 0.09613, 0.2636, 0.009416, 0.01488, 0.01014, 0.00686, 0.01627, 0.005186]): _vg.add([_i], _w, 'REPLACE')
_vg = ob_gunner.vertex_groups.new(name='Shoulder.L')
for _i, _w in zip([22, 27, 36, 37, 44, 45, 46, 47, 48, 49, 50, 51, 52, 53, 54, 55, 56, 57, 58, 59, 70, 80, 82, 83, 90, 108, 109, 113, 117, 119, 120, 122, 126, 127, 128, 130, 131, 132, 135, 153, 154, 155, 156, 157, 164, 167], [0.1633, 0.02144, 0.01733, 0.02089, 0.206, 0.1899, 0.07878, 0.06795, 0.9095, 0.5802, 0.1723, 0.1466, 0.8554, 0.7615, 0.1364, 0.1459, 0.5389, 0.5397, 0.8389, 0.8728, 0.05802, 0.02397, 0.05161, 0.05238, 0.0011, 0.9659, 0.9617, 0.9422, 0.4724, 0.3435, 0.5845, 0.1404, 0.9551, 0.9034, 0.8858, 0.9335, 0.2135, 0.08366, 0.256, 0.6011, 0.8526, 0.364, 0.3326, 0.3711, 0.001951, 0.1489]): _vg.add([_i], _w, 'REPLACE')
_vg = ob_gunner.vertex_groups.new(name='UpperArm.L')
for _i, _w in zip([22, 44, 45, 48, 49, 53, 56, 57, 58, 59, 60, 61, 62, 63, 107, 109, 116, 117, 119, 120, 122, 126, 130, 131, 140, 141, 142, 144, 146, 153, 154, 155, 156, 157, 167], [0.1162, 0.1336, 0.1233, 0.06595, 0.09462, 0.005177, 0.3649, 0.3544, 0.1273, 0.08579, 0.9422, 0.9516, 0.9531, 0.9734, 0.9661, 0.009568, 0.9519, 0.4225, 0.2165, 0.05237, 0.02391, 0.005261, 0.0158, 0.009586, 0.003646, 0.02106, 0.03673, 0.03913, 0.02702, 0.2683, 0.09325, 0.2965, 0.2253, 0.1959, 0.05579]): _vg.add([_i], _w, 'REPLACE')
_vg = ob_gunner.vertex_groups.new(name='LowerArm.L')
for _i, _w in zip([60, 61, 62, 72, 73, 74, 75, 76, 77, 78, 79, 84, 86, 87, 110, 112, 115, 116, 118, 140, 141, 142, 144, 146, 147, 158, 159, 160, 161, 162, 163], [0.032, 0.01624, 0.01241, 0.9037, 0.9263, 0.9021, 0.9794, 0.213, 0.1436, 0.36, 0.3251, 0.07391, 0.1119, 0.005057, 0.4659, 0.948, 0.9138, 0.02012, 0.06066, 0.972, 0.9622, 0.9541, 0.9525, 0.9595, 0.9803, 0.8939, 0.8758, 0.9573, 0.8967, 0.8952, 0.9671]): _vg.add([_i], _w, 'REPLACE')
_vg = ob_gunner.vertex_groups.new(name='Hand.L')
for _i, _w in zip([72, 73, 74, 76, 77, 78, 79, 84, 85, 86, 87, 110, 111, 112, 114, 115, 118, 158, 159, 160, 161, 162, 163], [0.08973, 0.0686, 0.09275, 0.7866, 0.8562, 0.6394, 0.6747, 0.926, 0.9797, 0.8879, 0.9725, 0.5336, 0.9956, 0.04681, 0.9954, 0.07964, 0.9393, 0.1051, 0.1227, 0.03485, 0.1014, 0.104, 0.01536]): _vg.add([_i], _w, 'REPLACE')
_vg = ob_gunner.vertex_groups.new(name='UpperLeg.R')
_vg = ob_gunner.vertex_groups.new(name='LowerLeg.R')
_vg = ob_gunner.vertex_groups.new(name='Foot.R')
_vg = ob_gunner.vertex_groups.new(name='UpperLeg.L')
for _i, _w in zip([12, 13, 14, 15, 18, 21, 22, 24, 25, 27, 28, 29, 30, 31, 32, 33, 34, 35, 36, 37, 38, 104, 105, 121, 123, 133, 134, 143, 145, 148, 149, 150, 151, 152, 164, 165, 166, 168, 171], [0.0703, 0.06007, 0.0642, 0.1046, 0.05464, 0.7699, 0.004261, 0.9803, 0.06033, 0.1121, 0.9717, 0.9748, 0.9507, 0.9369, 0.7779, 0.6512, 0.1899, 0.05924, 0.09546, 0.09733, 0.05109, 0.9255, 0.08508, 0.07525, 0.7766, 0.1553, 0.003467, 0.9476, 0.9475, 0.9322, 0.9182, 0.9569, 0.9475, 0.9144, 0.05348, 0.9517, 0.2808, 0.1197, 0.9063]): _vg.add([_i], _w, 'REPLACE')
_vg = ob_gunner.vertex_groups.new(name='LowerLeg.L')
for _i, _w in zip([0, 1, 2, 3, 4, 5, 7, 8, 9, 10, 11, 12, 13, 14, 15, 16, 17, 19, 20, 23, 25, 105, 106, 125, 129, 136, 137, 138, 139, 143, 145, 148, 149, 150, 151, 152, 168, 169, 171, 173, 174], [0.5369, 0.9329, 0.1189, 0.1319, 0.5746, 0.943, 0.05164, 0.9667, 0.8087, 0.9694, 0.7237, 0.9277, 0.9318, 0.9343, 0.8782, 0.1627, 0.9392, 0.9456, 0.9029, 0.3941, 0.9358, 0.9104, 0.9146, 0.8048, 0.707, 0.6736, 0.6714, 0.7991, 0.7789, 0.05172, 0.05096, 0.06488, 0.07823, 0.03398, 0.0517, 0.08116, 0.8463, 0.3287, 0.08882, 0.4962, 0.3157]): _vg.add([_i], _w, 'REPLACE')
_vg = ob_gunner.vertex_groups.new(name='Foot.L')
for _i, _w in zip([0, 1, 2, 3, 4, 5, 6, 7, 8, 9, 10, 11, 16, 17, 19, 20, 23, 106, 125, 129, 136, 137, 138, 139, 168, 169, 170, 172, 173, 174], [0.4628, 0.06468, 0.8806, 0.8673, 0.4251, 0.05482, 0.9805, 0.9478, 0.006136, 0.1855, 0.001161, 0.2671, 0.8372, 0.0549, 0.05002, 0.09487, 0.6055, 0.08292, 0.1915, 0.287, 0.3257, 0.328, 0.2002, 0.2203, 0.01744, 0.6641, 0.9838, 1.002, 0.4943, 0.6793]): _vg.add([_i], _w, 'REPLACE')
_m = ob_gunner.modifiers.new('Mirror', 'MIRROR')
_m.merge_threshold = 0.01
_m = ob_gunner.modifiers.new('EdgeSplit', 'EDGE_SPLIT')
_m.use_edge_angle = False
_m = ob_gunner.modifiers.new('Armature', 'ARMATURE')
_m.object = ob_armature

# ---- collection membership
scene.collection.objects.link(ob_armature)
col_collection_1.objects.link(ob_gunner)

# ---- scene / render settings (as saved in the file)
scene.frame_start = 40; scene.frame_end = 70; scene.frame_set(30)
scene.render.engine = 'BLENDER_EEVEE_NEXT'
scene.render.resolution_x = 128
scene.render.resolution_y = 128
scene.render.fps = 60
scene.render.dither_intensity = 0.0
scene.cycles.use_denoising = False
scene.cycles.samples = 128
scene.cycles.sampling_pattern = 'TABULATED_SOBOL'
scene.cycles.use_adaptive_sampling = False
scene.cycles.use_light_tree = False
scene.cycles.blur_glossy = 0.0
scene.cycles.sample_clamp_indirect = 0.0
scene.view_settings.view_transform = 'Standard'
bpy.context.view_layer.update()

# ---- added for rendering (the .blend has no active camera and no usable light): camera, sun
cam_auto = bpy.data.cameras.new('AutoCamera')
cam_auto.lens = 50.0
cam_auto.sensor_width = 36.0
cam_auto.clip_end = 1000.0
ob_auto_camera = bpy.data.objects.new('AutoCamera', cam_auto)
scene.collection.objects.link(ob_auto_camera)
ob_auto_camera.location = (1.99195, -2.49159, 2.57295)
ob_auto_camera.rotation_euler = (1.09748, -7.21219e-08, 0.694738)
scene.camera = ob_auto_camera
light_auto_sun = bpy.data.lights.new('AutoSun', 'SUN')
light_auto_sun.energy = 3.0
light_auto_sun.angle = 0.0523599
ob_auto_sun = bpy.data.objects.new('AutoSun', light_auto_sun)
scene.collection.objects.link(ob_auto_sun)
ob_auto_sun.rotation_euler = (0.872665, 0.174533, 0.523599)
bpy.context.view_layer.update()
